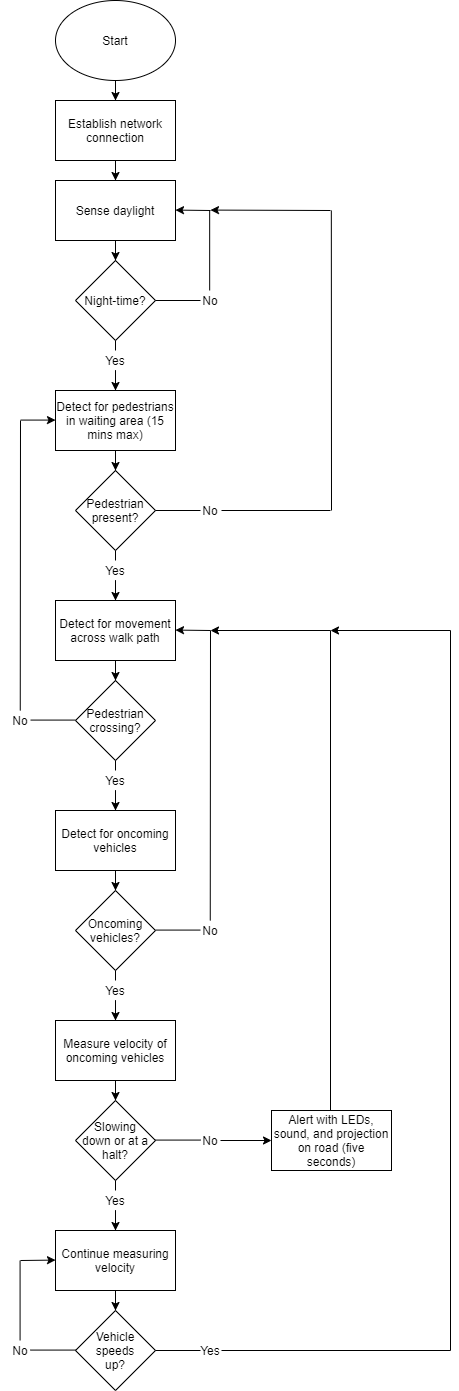

The diagram above was exported from draw.io. Its source (the exported page's mxGraphModel, read from the mxfile embedded in the PNG):
<mxGraphModel dx="1503" dy="950" grid="1" gridSize="10" guides="1" tooltips="1" connect="1" arrows="1" fold="1" page="1" pageScale="1" pageWidth="850" pageHeight="1100" math="0" shadow="0">
  <root>
    <mxCell id="0" />
    <mxCell id="1" parent="0" />
    <mxCell id="jo1nafPHcuUdnfAoLLVJ-34" value="" style="edgeStyle=orthogonalEdgeStyle;rounded=0;orthogonalLoop=1;jettySize=auto;html=1;" edge="1" parent="1" source="5Q3i5nEx331ub9U7tUjc-1" target="jo1nafPHcuUdnfAoLLVJ-32">
      <mxGeometry relative="1" as="geometry" />
    </mxCell>
    <mxCell id="5Q3i5nEx331ub9U7tUjc-1" value="Start" style="ellipse;whiteSpace=wrap;html=1;" vertex="1" parent="1">
      <mxGeometry x="365" y="40" width="120" height="80" as="geometry" />
    </mxCell>
    <mxCell id="5Q3i5nEx331ub9U7tUjc-3" value="Night-time?" style="rhombus;whiteSpace=wrap;html=1;" vertex="1" parent="1">
      <mxGeometry x="385" y="300" width="80" height="80" as="geometry" />
    </mxCell>
    <mxCell id="M8d0r0ys2nsbbMW2YBoU-39" value="" style="edgeStyle=orthogonalEdgeStyle;rounded=0;orthogonalLoop=1;jettySize=auto;html=1;" edge="1" parent="1" source="5Q3i5nEx331ub9U7tUjc-4" target="M8d0r0ys2nsbbMW2YBoU-7">
      <mxGeometry relative="1" as="geometry" />
    </mxCell>
    <mxCell id="5Q3i5nEx331ub9U7tUjc-4" value="Yes" style="text;html=1;strokeColor=none;fillColor=none;align=center;verticalAlign=middle;whiteSpace=wrap;rounded=0;" vertex="1" parent="1">
      <mxGeometry x="405" y="390" width="40" height="20" as="geometry" />
    </mxCell>
    <mxCell id="5Q3i5nEx331ub9U7tUjc-5" value="No" style="text;html=1;strokeColor=none;fillColor=none;align=center;verticalAlign=middle;whiteSpace=wrap;rounded=0;" vertex="1" parent="1">
      <mxGeometry x="500" y="330" width="40" height="20" as="geometry" />
    </mxCell>
    <mxCell id="5Q3i5nEx331ub9U7tUjc-10" value="Pedestrian present?" style="rhombus;whiteSpace=wrap;html=1;" vertex="1" parent="1">
      <mxGeometry x="385" y="510" width="80" height="80" as="geometry" />
    </mxCell>
    <mxCell id="M8d0r0ys2nsbbMW2YBoU-40" value="" style="edgeStyle=orthogonalEdgeStyle;rounded=0;orthogonalLoop=1;jettySize=auto;html=1;" edge="1" parent="1" source="5Q3i5nEx331ub9U7tUjc-11" target="M8d0r0ys2nsbbMW2YBoU-9">
      <mxGeometry relative="1" as="geometry" />
    </mxCell>
    <mxCell id="5Q3i5nEx331ub9U7tUjc-11" value="Yes" style="text;html=1;strokeColor=none;fillColor=none;align=center;verticalAlign=middle;whiteSpace=wrap;rounded=0;" vertex="1" parent="1">
      <mxGeometry x="405" y="600" width="40" height="20" as="geometry" />
    </mxCell>
    <mxCell id="5Q3i5nEx331ub9U7tUjc-12" value="No" style="text;html=1;strokeColor=none;fillColor=none;align=center;verticalAlign=middle;whiteSpace=wrap;rounded=0;" vertex="1" parent="1">
      <mxGeometry x="500" y="540" width="40" height="20" as="geometry" />
    </mxCell>
    <mxCell id="M8d0r0ys2nsbbMW2YBoU-2" value="Pedestrian crossing?" style="rhombus;whiteSpace=wrap;html=1;" vertex="1" parent="1">
      <mxGeometry x="385" y="720" width="80" height="80" as="geometry" />
    </mxCell>
    <mxCell id="jo1nafPHcuUdnfAoLLVJ-2" value="" style="edgeStyle=orthogonalEdgeStyle;rounded=0;orthogonalLoop=1;jettySize=auto;html=1;" edge="1" parent="1" source="M8d0r0ys2nsbbMW2YBoU-3" target="jo1nafPHcuUdnfAoLLVJ-1">
      <mxGeometry relative="1" as="geometry" />
    </mxCell>
    <mxCell id="M8d0r0ys2nsbbMW2YBoU-3" value="Yes" style="text;html=1;strokeColor=none;fillColor=none;align=center;verticalAlign=middle;whiteSpace=wrap;rounded=0;" vertex="1" parent="1">
      <mxGeometry x="405" y="810" width="40" height="20" as="geometry" />
    </mxCell>
    <mxCell id="M8d0r0ys2nsbbMW2YBoU-4" value="No" style="text;html=1;strokeColor=none;fillColor=none;align=center;verticalAlign=middle;whiteSpace=wrap;rounded=0;" vertex="1" parent="1">
      <mxGeometry x="310" y="750" width="40" height="20" as="geometry" />
    </mxCell>
    <mxCell id="M8d0r0ys2nsbbMW2YBoU-17" value="" style="edgeStyle=orthogonalEdgeStyle;rounded=0;orthogonalLoop=1;jettySize=auto;html=1;" edge="1" parent="1" source="M8d0r0ys2nsbbMW2YBoU-5" target="5Q3i5nEx331ub9U7tUjc-3">
      <mxGeometry relative="1" as="geometry" />
    </mxCell>
    <mxCell id="M8d0r0ys2nsbbMW2YBoU-5" value="Sense daylight" style="rounded=0;whiteSpace=wrap;html=1;" vertex="1" parent="1">
      <mxGeometry x="365" y="220" width="120" height="60" as="geometry" />
    </mxCell>
    <mxCell id="M8d0r0ys2nsbbMW2YBoU-44" value="" style="edgeStyle=orthogonalEdgeStyle;rounded=0;orthogonalLoop=1;jettySize=auto;html=1;" edge="1" parent="1" source="M8d0r0ys2nsbbMW2YBoU-7" target="5Q3i5nEx331ub9U7tUjc-10">
      <mxGeometry relative="1" as="geometry" />
    </mxCell>
    <mxCell id="M8d0r0ys2nsbbMW2YBoU-7" value="Detect for pedestrians in waiting area (15 mins max)" style="rounded=0;whiteSpace=wrap;html=1;" vertex="1" parent="1">
      <mxGeometry x="365" y="430" width="120" height="60" as="geometry" />
    </mxCell>
    <mxCell id="M8d0r0ys2nsbbMW2YBoU-41" value="" style="edgeStyle=orthogonalEdgeStyle;rounded=0;orthogonalLoop=1;jettySize=auto;html=1;" edge="1" parent="1" source="M8d0r0ys2nsbbMW2YBoU-9" target="M8d0r0ys2nsbbMW2YBoU-2">
      <mxGeometry relative="1" as="geometry" />
    </mxCell>
    <mxCell id="M8d0r0ys2nsbbMW2YBoU-9" value="Detect for movement across walk path" style="rounded=0;whiteSpace=wrap;html=1;" vertex="1" parent="1">
      <mxGeometry x="365" y="640" width="120" height="60" as="geometry" />
    </mxCell>
    <mxCell id="M8d0r0ys2nsbbMW2YBoU-33" value="" style="edgeStyle=orthogonalEdgeStyle;rounded=0;orthogonalLoop=1;jettySize=auto;html=1;" edge="1" parent="1" source="M8d0r0ys2nsbbMW2YBoU-11" target="M8d0r0ys2nsbbMW2YBoU-12">
      <mxGeometry relative="1" as="geometry" />
    </mxCell>
    <mxCell id="M8d0r0ys2nsbbMW2YBoU-11" value="Measure velocity of oncoming vehicles" style="rounded=0;whiteSpace=wrap;html=1;" vertex="1" parent="1">
      <mxGeometry x="365" y="1060" width="120" height="60" as="geometry" />
    </mxCell>
    <mxCell id="M8d0r0ys2nsbbMW2YBoU-12" value="Slowing&lt;br&gt;down or at a halt?" style="rhombus;whiteSpace=wrap;html=1;" vertex="1" parent="1">
      <mxGeometry x="385" y="1140" width="80" height="80" as="geometry" />
    </mxCell>
    <mxCell id="jo1nafPHcuUdnfAoLLVJ-17" value="" style="edgeStyle=orthogonalEdgeStyle;rounded=0;orthogonalLoop=1;jettySize=auto;html=1;" edge="1" parent="1" source="M8d0r0ys2nsbbMW2YBoU-13" target="M8d0r0ys2nsbbMW2YBoU-11">
      <mxGeometry relative="1" as="geometry" />
    </mxCell>
    <mxCell id="M8d0r0ys2nsbbMW2YBoU-13" value="Yes" style="text;html=1;strokeColor=none;fillColor=none;align=center;verticalAlign=middle;whiteSpace=wrap;rounded=0;" vertex="1" parent="1">
      <mxGeometry x="405" y="1020" width="40" height="20" as="geometry" />
    </mxCell>
    <mxCell id="M8d0r0ys2nsbbMW2YBoU-14" value="No" style="text;html=1;strokeColor=none;fillColor=none;align=center;verticalAlign=middle;whiteSpace=wrap;rounded=0;" vertex="1" parent="1">
      <mxGeometry x="500" y="960" width="40" height="20" as="geometry" />
    </mxCell>
    <mxCell id="M8d0r0ys2nsbbMW2YBoU-15" value="Alert with LEDs, sound, and projection on road (five seconds)" style="rounded=0;whiteSpace=wrap;html=1;" vertex="1" parent="1">
      <mxGeometry x="581" y="1150" width="120" height="60" as="geometry" />
    </mxCell>
    <mxCell id="M8d0r0ys2nsbbMW2YBoU-21" value="" style="endArrow=none;html=1;" edge="1" parent="1">
      <mxGeometry width="50" height="50" relative="1" as="geometry">
        <mxPoint x="510" y="340" as="sourcePoint" />
        <mxPoint x="465" y="340" as="targetPoint" />
      </mxGeometry>
    </mxCell>
    <mxCell id="M8d0r0ys2nsbbMW2YBoU-25" value="" style="endArrow=none;html=1;" edge="1" parent="1">
      <mxGeometry width="50" height="50" relative="1" as="geometry">
        <mxPoint x="425" y="600" as="sourcePoint" />
        <mxPoint x="425" y="590" as="targetPoint" />
        <Array as="points" />
      </mxGeometry>
    </mxCell>
    <mxCell id="M8d0r0ys2nsbbMW2YBoU-27" value="" style="endArrow=none;html=1;" edge="1" parent="1">
      <mxGeometry width="50" height="50" relative="1" as="geometry">
        <mxPoint x="425" y="390" as="sourcePoint" />
        <mxPoint x="425" y="380" as="targetPoint" />
        <Array as="points" />
      </mxGeometry>
    </mxCell>
    <mxCell id="M8d0r0ys2nsbbMW2YBoU-30" value="" style="endArrow=none;html=1;" edge="1" parent="1">
      <mxGeometry width="50" height="50" relative="1" as="geometry">
        <mxPoint x="425" y="810" as="sourcePoint" />
        <mxPoint x="425" y="800" as="targetPoint" />
        <Array as="points" />
      </mxGeometry>
    </mxCell>
    <mxCell id="jo1nafPHcuUdnfAoLLVJ-26" value="" style="edgeStyle=orthogonalEdgeStyle;rounded=0;orthogonalLoop=1;jettySize=auto;html=1;" edge="1" parent="1" source="M8d0r0ys2nsbbMW2YBoU-35" target="M8d0r0ys2nsbbMW2YBoU-46">
      <mxGeometry relative="1" as="geometry" />
    </mxCell>
    <mxCell id="M8d0r0ys2nsbbMW2YBoU-35" value="Continue measuring velocity" style="rounded=0;whiteSpace=wrap;html=1;" vertex="1" parent="1">
      <mxGeometry x="365" y="1270" width="120" height="60" as="geometry" />
    </mxCell>
    <mxCell id="M8d0r0ys2nsbbMW2YBoU-46" value="Vehicle speeds&lt;br&gt;up?" style="rhombus;whiteSpace=wrap;html=1;" vertex="1" parent="1">
      <mxGeometry x="385" y="1350" width="80" height="80" as="geometry" />
    </mxCell>
    <mxCell id="jo1nafPHcuUdnfAoLLVJ-12" value="" style="edgeStyle=orthogonalEdgeStyle;rounded=0;orthogonalLoop=1;jettySize=auto;html=1;" edge="1" parent="1" source="jo1nafPHcuUdnfAoLLVJ-1" target="jo1nafPHcuUdnfAoLLVJ-11">
      <mxGeometry relative="1" as="geometry" />
    </mxCell>
    <mxCell id="jo1nafPHcuUdnfAoLLVJ-1" value="Detect for oncoming vehicles" style="rounded=0;whiteSpace=wrap;html=1;" vertex="1" parent="1">
      <mxGeometry x="365" y="850" width="120" height="60" as="geometry" />
    </mxCell>
    <mxCell id="jo1nafPHcuUdnfAoLLVJ-3" value="" style="endArrow=none;html=1;" edge="1" parent="1">
      <mxGeometry width="50" height="50" relative="1" as="geometry">
        <mxPoint x="519.17" y="330" as="sourcePoint" />
        <mxPoint x="519.17" y="250" as="targetPoint" />
      </mxGeometry>
    </mxCell>
    <mxCell id="jo1nafPHcuUdnfAoLLVJ-4" value="" style="endArrow=classic;html=1;" edge="1" parent="1">
      <mxGeometry width="50" height="50" relative="1" as="geometry">
        <mxPoint x="520" y="250" as="sourcePoint" />
        <mxPoint x="485" y="249.58000000000004" as="targetPoint" />
      </mxGeometry>
    </mxCell>
    <mxCell id="jo1nafPHcuUdnfAoLLVJ-6" value="" style="endArrow=classic;html=1;" edge="1" parent="1">
      <mxGeometry width="50" height="50" relative="1" as="geometry">
        <mxPoint x="640" y="250" as="sourcePoint" />
        <mxPoint x="520" y="249.57999999999993" as="targetPoint" />
      </mxGeometry>
    </mxCell>
    <mxCell id="jo1nafPHcuUdnfAoLLVJ-7" value="" style="endArrow=none;html=1;" edge="1" parent="1">
      <mxGeometry width="50" height="50" relative="1" as="geometry">
        <mxPoint x="641" y="550" as="sourcePoint" />
        <mxPoint x="640.83" y="250" as="targetPoint" />
      </mxGeometry>
    </mxCell>
    <mxCell id="jo1nafPHcuUdnfAoLLVJ-8" value="" style="endArrow=none;html=1;" edge="1" parent="1">
      <mxGeometry width="50" height="50" relative="1" as="geometry">
        <mxPoint x="385" y="759.58" as="sourcePoint" />
        <mxPoint x="340" y="759.58" as="targetPoint" />
      </mxGeometry>
    </mxCell>
    <mxCell id="jo1nafPHcuUdnfAoLLVJ-9" value="" style="endArrow=none;html=1;" edge="1" parent="1">
      <mxGeometry width="50" height="50" relative="1" as="geometry">
        <mxPoint x="329.75" y="750" as="sourcePoint" />
        <mxPoint x="330" y="460" as="targetPoint" />
      </mxGeometry>
    </mxCell>
    <mxCell id="jo1nafPHcuUdnfAoLLVJ-10" value="" style="endArrow=classic;html=1;" edge="1" parent="1">
      <mxGeometry width="50" height="50" relative="1" as="geometry">
        <mxPoint x="330" y="459.58000000000004" as="sourcePoint" />
        <mxPoint x="365" y="459.5799999999999" as="targetPoint" />
      </mxGeometry>
    </mxCell>
    <mxCell id="jo1nafPHcuUdnfAoLLVJ-11" value="Oncoming vehicles?" style="rhombus;whiteSpace=wrap;html=1;" vertex="1" parent="1">
      <mxGeometry x="385" y="930" width="80" height="80" as="geometry" />
    </mxCell>
    <mxCell id="jo1nafPHcuUdnfAoLLVJ-13" value="" style="endArrow=none;html=1;" edge="1" parent="1">
      <mxGeometry width="50" height="50" relative="1" as="geometry">
        <mxPoint x="510" y="969.58" as="sourcePoint" />
        <mxPoint x="465" y="969.58" as="targetPoint" />
      </mxGeometry>
    </mxCell>
    <mxCell id="jo1nafPHcuUdnfAoLLVJ-14" value="" style="endArrow=none;html=1;" edge="1" parent="1">
      <mxGeometry width="50" height="50" relative="1" as="geometry">
        <mxPoint x="519.75" y="960" as="sourcePoint" />
        <mxPoint x="520" y="670" as="targetPoint" />
      </mxGeometry>
    </mxCell>
    <mxCell id="jo1nafPHcuUdnfAoLLVJ-15" value="" style="endArrow=classic;html=1;" edge="1" parent="1">
      <mxGeometry width="50" height="50" relative="1" as="geometry">
        <mxPoint x="520" y="670" as="sourcePoint" />
        <mxPoint x="485" y="669.5799999999999" as="targetPoint" />
      </mxGeometry>
    </mxCell>
    <mxCell id="jo1nafPHcuUdnfAoLLVJ-16" value="" style="endArrow=none;html=1;" edge="1" parent="1">
      <mxGeometry width="50" height="50" relative="1" as="geometry">
        <mxPoint x="425" y="1020" as="sourcePoint" />
        <mxPoint x="425" y="1010" as="targetPoint" />
        <Array as="points" />
      </mxGeometry>
    </mxCell>
    <mxCell id="jo1nafPHcuUdnfAoLLVJ-20" value="" style="edgeStyle=orthogonalEdgeStyle;rounded=0;orthogonalLoop=1;jettySize=auto;html=1;" edge="1" parent="1" target="M8d0r0ys2nsbbMW2YBoU-15">
      <mxGeometry relative="1" as="geometry">
        <mxPoint x="530" y="1180" as="sourcePoint" />
      </mxGeometry>
    </mxCell>
    <mxCell id="jo1nafPHcuUdnfAoLLVJ-18" value="No" style="text;html=1;strokeColor=none;fillColor=none;align=center;verticalAlign=middle;whiteSpace=wrap;rounded=0;" vertex="1" parent="1">
      <mxGeometry x="500" y="1170" width="40" height="20" as="geometry" />
    </mxCell>
    <mxCell id="jo1nafPHcuUdnfAoLLVJ-19" value="" style="endArrow=none;html=1;" edge="1" parent="1">
      <mxGeometry width="50" height="50" relative="1" as="geometry">
        <mxPoint x="510" y="1179.58" as="sourcePoint" />
        <mxPoint x="465" y="1179.58" as="targetPoint" />
      </mxGeometry>
    </mxCell>
    <mxCell id="jo1nafPHcuUdnfAoLLVJ-25" value="" style="edgeStyle=orthogonalEdgeStyle;rounded=0;orthogonalLoop=1;jettySize=auto;html=1;" edge="1" parent="1" source="jo1nafPHcuUdnfAoLLVJ-21" target="M8d0r0ys2nsbbMW2YBoU-35">
      <mxGeometry relative="1" as="geometry" />
    </mxCell>
    <mxCell id="jo1nafPHcuUdnfAoLLVJ-21" value="Yes" style="text;html=1;strokeColor=none;fillColor=none;align=center;verticalAlign=middle;whiteSpace=wrap;rounded=0;" vertex="1" parent="1">
      <mxGeometry x="405" y="1230" width="40" height="20" as="geometry" />
    </mxCell>
    <mxCell id="jo1nafPHcuUdnfAoLLVJ-24" value="" style="endArrow=none;html=1;" edge="1" parent="1">
      <mxGeometry width="50" height="50" relative="1" as="geometry">
        <mxPoint x="425" y="1230" as="sourcePoint" />
        <mxPoint x="425" y="1220" as="targetPoint" />
        <Array as="points" />
      </mxGeometry>
    </mxCell>
    <mxCell id="jo1nafPHcuUdnfAoLLVJ-28" value="No" style="text;html=1;strokeColor=none;fillColor=none;align=center;verticalAlign=middle;whiteSpace=wrap;rounded=0;" vertex="1" parent="1">
      <mxGeometry x="310" y="1380" width="40" height="20" as="geometry" />
    </mxCell>
    <mxCell id="jo1nafPHcuUdnfAoLLVJ-29" value="" style="endArrow=none;html=1;" edge="1" parent="1">
      <mxGeometry width="50" height="50" relative="1" as="geometry">
        <mxPoint x="385" y="1389.58" as="sourcePoint" />
        <mxPoint x="340" y="1389.58" as="targetPoint" />
      </mxGeometry>
    </mxCell>
    <mxCell id="jo1nafPHcuUdnfAoLLVJ-30" value="" style="endArrow=none;html=1;" edge="1" parent="1">
      <mxGeometry width="50" height="50" relative="1" as="geometry">
        <mxPoint x="640" y="1150" as="sourcePoint" />
        <mxPoint x="640" y="670" as="targetPoint" />
      </mxGeometry>
    </mxCell>
    <mxCell id="jo1nafPHcuUdnfAoLLVJ-31" value="" style="endArrow=classic;html=1;" edge="1" parent="1">
      <mxGeometry width="50" height="50" relative="1" as="geometry">
        <mxPoint x="640" y="670" as="sourcePoint" />
        <mxPoint x="520" y="670" as="targetPoint" />
      </mxGeometry>
    </mxCell>
    <mxCell id="jo1nafPHcuUdnfAoLLVJ-33" value="" style="edgeStyle=orthogonalEdgeStyle;rounded=0;orthogonalLoop=1;jettySize=auto;html=1;" edge="1" parent="1" source="jo1nafPHcuUdnfAoLLVJ-32" target="M8d0r0ys2nsbbMW2YBoU-5">
      <mxGeometry relative="1" as="geometry" />
    </mxCell>
    <mxCell id="jo1nafPHcuUdnfAoLLVJ-32" value="Establish network connection" style="rounded=0;whiteSpace=wrap;html=1;" vertex="1" parent="1">
      <mxGeometry x="365" y="140" width="120" height="60" as="geometry" />
    </mxCell>
    <mxCell id="jo1nafPHcuUdnfAoLLVJ-37" value="" style="endArrow=none;html=1;" edge="1" parent="1">
      <mxGeometry width="50" height="50" relative="1" as="geometry">
        <mxPoint x="510" y="550" as="sourcePoint" />
        <mxPoint x="465" y="549.997727272727" as="targetPoint" />
      </mxGeometry>
    </mxCell>
    <mxCell id="jo1nafPHcuUdnfAoLLVJ-38" value="" style="endArrow=none;html=1;" edge="1" parent="1">
      <mxGeometry width="50" height="50" relative="1" as="geometry">
        <mxPoint x="329.5799999999999" y="1380" as="sourcePoint" />
        <mxPoint x="329.5799999999999" y="1300" as="targetPoint" />
      </mxGeometry>
    </mxCell>
    <mxCell id="jo1nafPHcuUdnfAoLLVJ-39" value="" style="endArrow=classic;html=1;" edge="1" parent="1">
      <mxGeometry width="50" height="50" relative="1" as="geometry">
        <mxPoint x="330" y="1300" as="sourcePoint" />
        <mxPoint x="365" y="1299.58" as="targetPoint" />
      </mxGeometry>
    </mxCell>
    <mxCell id="jo1nafPHcuUdnfAoLLVJ-40" value="" style="endArrow=none;html=1;" edge="1" parent="1">
      <mxGeometry width="50" height="50" relative="1" as="geometry">
        <mxPoint x="531" y="550" as="sourcePoint" />
        <mxPoint x="640" y="550" as="targetPoint" />
      </mxGeometry>
    </mxCell>
    <mxCell id="jo1nafPHcuUdnfAoLLVJ-41" value="" style="endArrow=none;html=1;" edge="1" parent="1">
      <mxGeometry width="50" height="50" relative="1" as="geometry">
        <mxPoint x="465" y="1390" as="sourcePoint" />
        <mxPoint x="510" y="1390" as="targetPoint" />
      </mxGeometry>
    </mxCell>
    <mxCell id="jo1nafPHcuUdnfAoLLVJ-42" value="Yes" style="text;html=1;strokeColor=none;fillColor=none;align=center;verticalAlign=middle;whiteSpace=wrap;rounded=0;" vertex="1" parent="1">
      <mxGeometry x="500" y="1380" width="40" height="20" as="geometry" />
    </mxCell>
    <mxCell id="jo1nafPHcuUdnfAoLLVJ-43" value="" style="endArrow=none;html=1;" edge="1" parent="1">
      <mxGeometry width="50" height="50" relative="1" as="geometry">
        <mxPoint x="531" y="1390" as="sourcePoint" />
        <mxPoint x="760" y="1390" as="targetPoint" />
      </mxGeometry>
    </mxCell>
    <mxCell id="jo1nafPHcuUdnfAoLLVJ-44" value="" style="endArrow=classic;html=1;" edge="1" parent="1">
      <mxGeometry width="50" height="50" relative="1" as="geometry">
        <mxPoint x="760" y="670" as="sourcePoint" />
        <mxPoint x="640" y="670" as="targetPoint" />
      </mxGeometry>
    </mxCell>
    <mxCell id="jo1nafPHcuUdnfAoLLVJ-45" value="" style="endArrow=none;html=1;" edge="1" parent="1">
      <mxGeometry width="50" height="50" relative="1" as="geometry">
        <mxPoint x="760" y="1390" as="sourcePoint" />
        <mxPoint x="760" y="670" as="targetPoint" />
      </mxGeometry>
    </mxCell>
  </root>
</mxGraphModel>